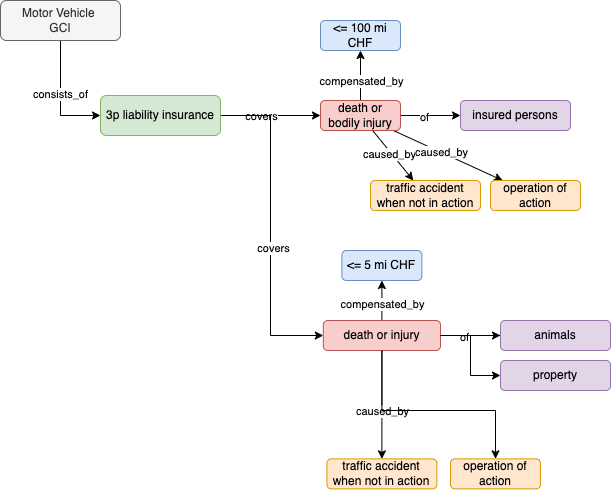

The diagram above was exported from draw.io. Its source (the exported page's mxGraphModel, read from the mxfile embedded in the PNG):
<mxGraphModel dx="1078" dy="881" grid="1" gridSize="10" guides="1" tooltips="1" connect="1" arrows="1" fold="1" page="1" pageScale="1" pageWidth="850" pageHeight="1100" math="0" shadow="0">
  <root>
    <mxCell id="0" />
    <mxCell id="1" parent="0" />
    <mxCell id="2" value="" style="edgeStyle=orthogonalEdgeStyle;rounded=0;orthogonalLoop=1;jettySize=auto;html=1;" edge="1" source="4" target="9" parent="1">
      <mxGeometry relative="1" as="geometry">
        <Array as="points">
          <mxPoint x="610" y="345" />
        </Array>
      </mxGeometry>
    </mxCell>
    <mxCell id="3" value="consists_of" style="edgeLabel;html=1;align=center;verticalAlign=middle;resizable=0;points=[];" vertex="1" connectable="0" parent="2">
      <mxGeometry x="-0.0714" y="-1" relative="1" as="geometry">
        <mxPoint as="offset" />
      </mxGeometry>
    </mxCell>
    <mxCell id="4" value="Motor Vehicle&amp;nbsp;&lt;br&gt;GCI" style="rounded=1;whiteSpace=wrap;html=1;fillColor=#f5f5f5;fontColor=#333333;strokeColor=#666666;" vertex="1" parent="1">
      <mxGeometry x="550" y="230" width="120" height="40" as="geometry" />
    </mxCell>
    <mxCell id="5" value="" style="edgeStyle=orthogonalEdgeStyle;rounded=0;orthogonalLoop=1;jettySize=auto;html=1;entryX=0;entryY=0.5;entryDx=0;entryDy=0;exitX=1;exitY=0.5;exitDx=0;exitDy=0;" edge="1" source="9" target="18" parent="1">
      <mxGeometry relative="1" as="geometry">
        <mxPoint x="810" y="345" as="sourcePoint" />
        <mxPoint x="750" y="440" as="targetPoint" />
      </mxGeometry>
    </mxCell>
    <mxCell id="6" value="covers" style="edgeLabel;html=1;align=center;verticalAlign=middle;resizable=0;points=[];" vertex="1" connectable="0" parent="5">
      <mxGeometry x="-0.1125" y="1" relative="1" as="geometry">
        <mxPoint x="-4" y="1" as="offset" />
      </mxGeometry>
    </mxCell>
    <mxCell id="7" value="" style="edgeStyle=orthogonalEdgeStyle;rounded=0;orthogonalLoop=1;jettySize=auto;html=1;entryX=0;entryY=0.5;entryDx=0;entryDy=0;" edge="1" source="9" target="30" parent="1">
      <mxGeometry relative="1" as="geometry">
        <mxPoint x="710" y="445" as="targetPoint" />
        <Array as="points">
          <mxPoint x="820" y="345" />
          <mxPoint x="820" y="565" />
        </Array>
      </mxGeometry>
    </mxCell>
    <mxCell id="8" value="covers" style="edgeLabel;html=1;align=center;verticalAlign=middle;resizable=0;points=[];" vertex="1" connectable="0" parent="7">
      <mxGeometry x="0.1185" y="2" relative="1" as="geometry">
        <mxPoint y="1" as="offset" />
      </mxGeometry>
    </mxCell>
    <mxCell id="9" value="3p liability insurance" style="whiteSpace=wrap;html=1;rounded=1;fillColor=#d5e8d4;strokeColor=#82b366;" vertex="1" parent="1">
      <mxGeometry x="650" y="325" width="120" height="40" as="geometry" />
    </mxCell>
    <mxCell id="10" value="" style="rounded=0;orthogonalLoop=1;jettySize=auto;html=1;" edge="1" source="18" target="19" parent="1">
      <mxGeometry relative="1" as="geometry" />
    </mxCell>
    <mxCell id="11" value="caused_by" style="edgeLabel;html=1;align=center;verticalAlign=middle;resizable=0;points=[];" vertex="1" connectable="0" parent="10">
      <mxGeometry x="-0.1059" y="-2" relative="1" as="geometry">
        <mxPoint as="offset" />
      </mxGeometry>
    </mxCell>
    <mxCell id="12" value="" style="rounded=0;orthogonalLoop=1;jettySize=auto;html=1;" edge="1" source="18" target="20" parent="1">
      <mxGeometry relative="1" as="geometry" />
    </mxCell>
    <mxCell id="13" value="of" style="edgeLabel;html=1;align=center;verticalAlign=middle;resizable=0;points=[];" vertex="1" connectable="0" parent="12">
      <mxGeometry x="-0.3" y="-1" relative="1" as="geometry">
        <mxPoint x="2" as="offset" />
      </mxGeometry>
    </mxCell>
    <mxCell id="14" value="" style="edgeStyle=none;rounded=0;orthogonalLoop=1;jettySize=auto;html=1;" edge="1" source="18" target="22" parent="1">
      <mxGeometry relative="1" as="geometry" />
    </mxCell>
    <mxCell id="15" value="compensated_by" style="edgeLabel;html=1;align=center;verticalAlign=middle;resizable=0;points=[];" vertex="1" connectable="0" parent="14">
      <mxGeometry x="-0.1198" y="-1" relative="1" as="geometry">
        <mxPoint x="-1" y="2" as="offset" />
      </mxGeometry>
    </mxCell>
    <mxCell id="16" value="" style="edgeStyle=none;rounded=0;orthogonalLoop=1;jettySize=auto;html=1;" edge="1" source="18" target="23" parent="1">
      <mxGeometry relative="1" as="geometry" />
    </mxCell>
    <mxCell id="17" value="caused_by" style="edgeLabel;html=1;align=center;verticalAlign=middle;resizable=0;points=[];" vertex="1" connectable="0" parent="16">
      <mxGeometry x="-0.132" relative="1" as="geometry">
        <mxPoint as="offset" />
      </mxGeometry>
    </mxCell>
    <mxCell id="18" value="death or bodily injury" style="whiteSpace=wrap;html=1;rounded=1;fillColor=#f8cecc;strokeColor=#b85450;" vertex="1" parent="1">
      <mxGeometry x="870" y="330" width="80" height="30" as="geometry" />
    </mxCell>
    <mxCell id="19" value="traffic accident when not in action" style="whiteSpace=wrap;html=1;rounded=1;fillColor=#ffe6cc;strokeColor=#d79b00;" vertex="1" parent="1">
      <mxGeometry x="920" y="410" width="110" height="30" as="geometry" />
    </mxCell>
    <mxCell id="20" value="insured persons" style="whiteSpace=wrap;html=1;rounded=1;fillColor=#e1d5e7;strokeColor=#9673a6;" vertex="1" parent="1">
      <mxGeometry x="1010" y="330" width="110" height="30" as="geometry" />
    </mxCell>
    <mxCell id="21" style="edgeStyle=none;rounded=0;orthogonalLoop=1;jettySize=auto;html=1;exitX=0.25;exitY=1;exitDx=0;exitDy=0;" edge="1" source="20" target="20" parent="1">
      <mxGeometry relative="1" as="geometry" />
    </mxCell>
    <mxCell id="22" value="&amp;lt;= 100 mi CHF" style="whiteSpace=wrap;html=1;rounded=1;fillColor=#dae8fc;strokeColor=#6c8ebf;" vertex="1" parent="1">
      <mxGeometry x="870" y="250" width="80" height="30" as="geometry" />
    </mxCell>
    <mxCell id="23" value="operation of action" style="whiteSpace=wrap;html=1;rounded=1;fillColor=#ffe6cc;strokeColor=#d79b00;" vertex="1" parent="1">
      <mxGeometry x="1040" y="410" width="90" height="30" as="geometry" />
    </mxCell>
    <mxCell id="24" value="" style="rounded=0;orthogonalLoop=1;jettySize=auto;html=1;" edge="1" source="30" target="32" parent="1">
      <mxGeometry relative="1" as="geometry" />
    </mxCell>
    <mxCell id="25" value="of" style="edgeLabel;html=1;align=center;verticalAlign=middle;resizable=0;points=[];" vertex="1" connectable="0" parent="24">
      <mxGeometry x="-0.3" y="-1" relative="1" as="geometry">
        <mxPoint x="2" as="offset" />
      </mxGeometry>
    </mxCell>
    <mxCell id="26" value="" style="edgeStyle=none;rounded=0;orthogonalLoop=1;jettySize=auto;html=1;" edge="1" source="30" target="34" parent="1">
      <mxGeometry relative="1" as="geometry" />
    </mxCell>
    <mxCell id="27" value="compensated_by" style="edgeLabel;html=1;align=center;verticalAlign=middle;resizable=0;points=[];" vertex="1" connectable="0" parent="26">
      <mxGeometry x="-0.1198" y="-1" relative="1" as="geometry">
        <mxPoint x="-1" y="2" as="offset" />
      </mxGeometry>
    </mxCell>
    <mxCell id="28" value="" style="edgeStyle=orthogonalEdgeStyle;rounded=0;orthogonalLoop=1;jettySize=auto;html=1;endArrow=none;endFill=0;startArrow=classic;startFill=1;" edge="1" source="37" target="30" parent="1">
      <mxGeometry relative="1" as="geometry" />
    </mxCell>
    <mxCell id="29" value="caused_by" style="edgeLabel;html=1;align=center;verticalAlign=middle;resizable=0;points=[];" vertex="1" connectable="0" parent="28">
      <mxGeometry x="-0.0981" relative="1" as="geometry">
        <mxPoint y="1" as="offset" />
      </mxGeometry>
    </mxCell>
    <mxCell id="30" value="death or injury" style="whiteSpace=wrap;html=1;rounded=1;fillColor=#f8cecc;strokeColor=#b85450;" vertex="1" parent="1">
      <mxGeometry x="872.81" y="550" width="117.19" height="30" as="geometry" />
    </mxCell>
    <mxCell id="31" value="" style="edgeStyle=orthogonalEdgeStyle;rounded=0;orthogonalLoop=1;jettySize=auto;html=1;endArrow=none;endFill=0;" edge="1" source="32" target="30" parent="1">
      <mxGeometry relative="1" as="geometry" />
    </mxCell>
    <mxCell id="32" value="animals" style="whiteSpace=wrap;html=1;rounded=1;fillColor=#e1d5e7;strokeColor=#9673a6;" vertex="1" parent="1">
      <mxGeometry x="1050" y="550" width="110" height="30" as="geometry" />
    </mxCell>
    <mxCell id="33" style="edgeStyle=none;rounded=0;orthogonalLoop=1;jettySize=auto;html=1;exitX=0.25;exitY=1;exitDx=0;exitDy=0;" edge="1" source="32" target="32" parent="1">
      <mxGeometry relative="1" as="geometry" />
    </mxCell>
    <mxCell id="34" value="&amp;lt;= 5 mi CHF" style="whiteSpace=wrap;html=1;rounded=1;fillColor=#dae8fc;strokeColor=#6c8ebf;" vertex="1" parent="1">
      <mxGeometry x="891.4" y="480" width="80" height="30" as="geometry" />
    </mxCell>
    <mxCell id="35" value="" style="edgeStyle=orthogonalEdgeStyle;rounded=0;orthogonalLoop=1;jettySize=auto;html=1;endArrow=none;endFill=0;startArrow=classic;startFill=1;" edge="1" source="36" target="30" parent="1">
      <mxGeometry relative="1" as="geometry">
        <Array as="points">
          <mxPoint x="1020" y="605" />
          <mxPoint x="1020" y="565" />
        </Array>
      </mxGeometry>
    </mxCell>
    <mxCell id="36" value="property" style="whiteSpace=wrap;html=1;rounded=1;fillColor=#e1d5e7;strokeColor=#9673a6;" vertex="1" parent="1">
      <mxGeometry x="1050" y="590" width="110" height="30" as="geometry" />
    </mxCell>
    <mxCell id="37" value="traffic accident when not in action" style="whiteSpace=wrap;html=1;rounded=1;fillColor=#ffe6cc;strokeColor=#d79b00;" vertex="1" parent="1">
      <mxGeometry x="876.4" y="688.38" width="110" height="30" as="geometry" />
    </mxCell>
    <mxCell id="38" value="" style="edgeStyle=orthogonalEdgeStyle;rounded=0;orthogonalLoop=1;jettySize=auto;html=1;endArrow=classic;endFill=1;exitX=0.5;exitY=1;exitDx=0;exitDy=0;" edge="1" source="30" target="39" parent="1">
      <mxGeometry relative="1" as="geometry">
        <Array as="points">
          <mxPoint x="931" y="640" />
          <mxPoint x="1045" y="640" />
        </Array>
      </mxGeometry>
    </mxCell>
    <mxCell id="39" value="operation of action" style="whiteSpace=wrap;html=1;rounded=1;fillColor=#ffe6cc;strokeColor=#d79b00;" vertex="1" parent="1">
      <mxGeometry x="1000" y="688.38" width="90" height="30" as="geometry" />
    </mxCell>
  </root>
</mxGraphModel>